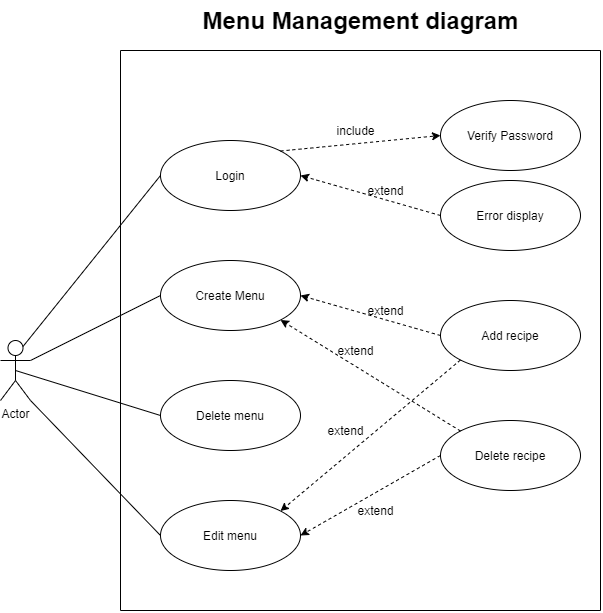

The diagram above was exported from draw.io. Its source (the exported page's mxGraphModel, read from the mxfile embedded in the PNG):
<mxGraphModel dx="1483" dy="794" grid="1" gridSize="10" guides="1" tooltips="1" connect="1" arrows="1" fold="1" page="1" pageScale="1" pageWidth="850" pageHeight="1100" math="0" shadow="0">
  <root>
    <mxCell id="0" />
    <mxCell id="1" parent="0" />
    <mxCell id="y5YKMeAZ0GPHwguPQ4Ce-1" value="Actor" style="shape=umlActor;verticalLabelPosition=bottom;verticalAlign=top;html=1;outlineConnect=0;" vertex="1" parent="1">
      <mxGeometry x="80" y="370" width="30" height="60" as="geometry" />
    </mxCell>
    <mxCell id="y5YKMeAZ0GPHwguPQ4Ce-2" value="Login" style="ellipse;whiteSpace=wrap;html=1;" vertex="1" parent="1">
      <mxGeometry x="240" y="170" width="140" height="70" as="geometry" />
    </mxCell>
    <mxCell id="y5YKMeAZ0GPHwguPQ4Ce-3" value="Verify Password" style="ellipse;whiteSpace=wrap;html=1;" vertex="1" parent="1">
      <mxGeometry x="520" y="130" width="140" height="70" as="geometry" />
    </mxCell>
    <mxCell id="y5YKMeAZ0GPHwguPQ4Ce-4" value="Error display" style="ellipse;whiteSpace=wrap;html=1;" vertex="1" parent="1">
      <mxGeometry x="520" y="210" width="140" height="70" as="geometry" />
    </mxCell>
    <mxCell id="y5YKMeAZ0GPHwguPQ4Ce-5" value="Create Menu" style="ellipse;whiteSpace=wrap;html=1;" vertex="1" parent="1">
      <mxGeometry x="240" y="290" width="140" height="70" as="geometry" />
    </mxCell>
    <mxCell id="y5YKMeAZ0GPHwguPQ4Ce-6" value="Edit menu" style="ellipse;whiteSpace=wrap;html=1;" vertex="1" parent="1">
      <mxGeometry x="240" y="530" width="140" height="70" as="geometry" />
    </mxCell>
    <mxCell id="y5YKMeAZ0GPHwguPQ4Ce-7" value="Delete menu" style="ellipse;whiteSpace=wrap;html=1;" vertex="1" parent="1">
      <mxGeometry x="240" y="410" width="140" height="70" as="geometry" />
    </mxCell>
    <mxCell id="y5YKMeAZ0GPHwguPQ4Ce-8" value="" style="endArrow=none;html=1;rounded=0;exitX=0.75;exitY=0.1;exitDx=0;exitDy=0;exitPerimeter=0;entryX=0;entryY=0.5;entryDx=0;entryDy=0;" edge="1" parent="1" source="y5YKMeAZ0GPHwguPQ4Ce-1" target="y5YKMeAZ0GPHwguPQ4Ce-2">
      <mxGeometry width="50" height="50" relative="1" as="geometry">
        <mxPoint x="360" y="540" as="sourcePoint" />
        <mxPoint x="410" y="490" as="targetPoint" />
      </mxGeometry>
    </mxCell>
    <mxCell id="y5YKMeAZ0GPHwguPQ4Ce-9" value="" style="endArrow=none;html=1;rounded=0;exitX=1;exitY=0.3333333333333333;exitDx=0;exitDy=0;exitPerimeter=0;entryX=0;entryY=0.5;entryDx=0;entryDy=0;" edge="1" parent="1" source="y5YKMeAZ0GPHwguPQ4Ce-1" target="y5YKMeAZ0GPHwguPQ4Ce-5">
      <mxGeometry width="50" height="50" relative="1" as="geometry">
        <mxPoint x="360" y="540" as="sourcePoint" />
        <mxPoint x="410" y="490" as="targetPoint" />
      </mxGeometry>
    </mxCell>
    <mxCell id="y5YKMeAZ0GPHwguPQ4Ce-10" value="" style="endArrow=none;html=1;rounded=0;exitX=0.5;exitY=0.5;exitDx=0;exitDy=0;exitPerimeter=0;entryX=0;entryY=0.5;entryDx=0;entryDy=0;" edge="1" parent="1" source="y5YKMeAZ0GPHwguPQ4Ce-1" target="y5YKMeAZ0GPHwguPQ4Ce-7">
      <mxGeometry width="50" height="50" relative="1" as="geometry">
        <mxPoint x="360" y="540" as="sourcePoint" />
        <mxPoint x="410" y="490" as="targetPoint" />
      </mxGeometry>
    </mxCell>
    <mxCell id="y5YKMeAZ0GPHwguPQ4Ce-11" value="" style="endArrow=none;html=1;rounded=0;exitX=1;exitY=1;exitDx=0;exitDy=0;exitPerimeter=0;entryX=0;entryY=0.5;entryDx=0;entryDy=0;" edge="1" parent="1" source="y5YKMeAZ0GPHwguPQ4Ce-1" target="y5YKMeAZ0GPHwguPQ4Ce-6">
      <mxGeometry width="50" height="50" relative="1" as="geometry">
        <mxPoint x="360" y="540" as="sourcePoint" />
        <mxPoint x="410" y="490" as="targetPoint" />
      </mxGeometry>
    </mxCell>
    <mxCell id="y5YKMeAZ0GPHwguPQ4Ce-12" value="Add recipe" style="ellipse;whiteSpace=wrap;html=1;" vertex="1" parent="1">
      <mxGeometry x="520" y="330" width="140" height="70" as="geometry" />
    </mxCell>
    <mxCell id="y5YKMeAZ0GPHwguPQ4Ce-13" value="Delete recipe" style="ellipse;whiteSpace=wrap;html=1;" vertex="1" parent="1">
      <mxGeometry x="520" y="450" width="140" height="70" as="geometry" />
    </mxCell>
    <mxCell id="y5YKMeAZ0GPHwguPQ4Ce-14" value="" style="html=1;labelBackgroundColor=#ffffff;startArrow=none;startFill=0;startSize=6;endArrow=classic;endFill=1;endSize=6;jettySize=auto;orthogonalLoop=1;strokeWidth=1;dashed=1;fontSize=14;rounded=0;exitX=0;exitY=0.5;exitDx=0;exitDy=0;entryX=1;entryY=0.5;entryDx=0;entryDy=0;" edge="1" parent="1" source="y5YKMeAZ0GPHwguPQ4Ce-12" target="y5YKMeAZ0GPHwguPQ4Ce-5">
      <mxGeometry width="60" height="60" relative="1" as="geometry">
        <mxPoint x="350" y="550" as="sourcePoint" />
        <mxPoint x="410" y="490" as="targetPoint" />
      </mxGeometry>
    </mxCell>
    <mxCell id="y5YKMeAZ0GPHwguPQ4Ce-15" value="" style="html=1;labelBackgroundColor=#ffffff;startArrow=none;startFill=0;startSize=6;endArrow=classic;endFill=1;endSize=6;jettySize=auto;orthogonalLoop=1;strokeWidth=1;dashed=1;fontSize=14;rounded=0;exitX=0;exitY=0;exitDx=0;exitDy=0;entryX=1;entryY=1;entryDx=0;entryDy=0;" edge="1" parent="1" source="y5YKMeAZ0GPHwguPQ4Ce-13" target="y5YKMeAZ0GPHwguPQ4Ce-5">
      <mxGeometry width="60" height="60" relative="1" as="geometry">
        <mxPoint x="420" y="380" as="sourcePoint" />
        <mxPoint x="410" y="490" as="targetPoint" />
      </mxGeometry>
    </mxCell>
    <mxCell id="y5YKMeAZ0GPHwguPQ4Ce-16" value="" style="html=1;labelBackgroundColor=#ffffff;startArrow=none;startFill=0;startSize=6;endArrow=classic;endFill=1;endSize=6;jettySize=auto;orthogonalLoop=1;strokeWidth=1;dashed=1;fontSize=14;rounded=0;exitX=0;exitY=1;exitDx=0;exitDy=0;entryX=1;entryY=0;entryDx=0;entryDy=0;" edge="1" parent="1" source="y5YKMeAZ0GPHwguPQ4Ce-12" target="y5YKMeAZ0GPHwguPQ4Ce-6">
      <mxGeometry width="60" height="60" relative="1" as="geometry">
        <mxPoint x="350" y="550" as="sourcePoint" />
        <mxPoint x="410" y="490" as="targetPoint" />
      </mxGeometry>
    </mxCell>
    <mxCell id="y5YKMeAZ0GPHwguPQ4Ce-17" value="" style="html=1;labelBackgroundColor=#ffffff;startArrow=none;startFill=0;startSize=6;endArrow=classic;endFill=1;endSize=6;jettySize=auto;orthogonalLoop=1;strokeWidth=1;dashed=1;fontSize=14;rounded=0;exitX=0;exitY=0.5;exitDx=0;exitDy=0;entryX=1;entryY=0.5;entryDx=0;entryDy=0;" edge="1" parent="1" source="y5YKMeAZ0GPHwguPQ4Ce-13" target="y5YKMeAZ0GPHwguPQ4Ce-6">
      <mxGeometry width="60" height="60" relative="1" as="geometry">
        <mxPoint x="350" y="550" as="sourcePoint" />
        <mxPoint x="560" y="610" as="targetPoint" />
      </mxGeometry>
    </mxCell>
    <mxCell id="y5YKMeAZ0GPHwguPQ4Ce-18" value="extend" style="text;html=1;align=center;verticalAlign=middle;resizable=0;points=[];autosize=1;strokeColor=none;fillColor=none;" vertex="1" parent="1">
      <mxGeometry x="440" y="330" width="50" height="20" as="geometry" />
    </mxCell>
    <mxCell id="y5YKMeAZ0GPHwguPQ4Ce-21" value="extend" style="text;html=1;align=center;verticalAlign=middle;resizable=0;points=[];autosize=1;strokeColor=none;fillColor=none;" vertex="1" parent="1">
      <mxGeometry x="400" y="450" width="50" height="20" as="geometry" />
    </mxCell>
    <mxCell id="y5YKMeAZ0GPHwguPQ4Ce-22" value="extend" style="text;html=1;align=center;verticalAlign=middle;resizable=0;points=[];autosize=1;strokeColor=none;fillColor=none;" vertex="1" parent="1">
      <mxGeometry x="430" y="530" width="50" height="20" as="geometry" />
    </mxCell>
    <mxCell id="y5YKMeAZ0GPHwguPQ4Ce-24" value="extend" style="text;html=1;align=center;verticalAlign=middle;resizable=0;points=[];autosize=1;strokeColor=none;fillColor=none;" vertex="1" parent="1">
      <mxGeometry x="410" y="370" width="50" height="20" as="geometry" />
    </mxCell>
    <mxCell id="y5YKMeAZ0GPHwguPQ4Ce-25" value="" style="html=1;labelBackgroundColor=#ffffff;startArrow=none;startFill=0;startSize=6;endArrow=classic;endFill=1;endSize=6;jettySize=auto;orthogonalLoop=1;strokeWidth=1;dashed=1;fontSize=14;rounded=0;exitX=1;exitY=0;exitDx=0;exitDy=0;entryX=0;entryY=0.5;entryDx=0;entryDy=0;" edge="1" parent="1" source="y5YKMeAZ0GPHwguPQ4Ce-2" target="y5YKMeAZ0GPHwguPQ4Ce-3">
      <mxGeometry width="60" height="60" relative="1" as="geometry">
        <mxPoint x="350" y="400" as="sourcePoint" />
        <mxPoint x="410" y="340" as="targetPoint" />
      </mxGeometry>
    </mxCell>
    <mxCell id="y5YKMeAZ0GPHwguPQ4Ce-26" value="" style="html=1;labelBackgroundColor=#ffffff;startArrow=none;startFill=0;startSize=6;endArrow=classic;endFill=1;endSize=6;jettySize=auto;orthogonalLoop=1;strokeWidth=1;dashed=1;fontSize=14;rounded=0;exitX=0;exitY=0.5;exitDx=0;exitDy=0;entryX=1;entryY=0.5;entryDx=0;entryDy=0;" edge="1" parent="1" source="y5YKMeAZ0GPHwguPQ4Ce-4" target="y5YKMeAZ0GPHwguPQ4Ce-2">
      <mxGeometry width="60" height="60" relative="1" as="geometry">
        <mxPoint x="350" y="400" as="sourcePoint" />
        <mxPoint x="410" y="340" as="targetPoint" />
      </mxGeometry>
    </mxCell>
    <mxCell id="y5YKMeAZ0GPHwguPQ4Ce-27" value="include" style="text;html=1;align=center;verticalAlign=middle;resizable=0;points=[];autosize=1;strokeColor=none;fillColor=none;" vertex="1" parent="1">
      <mxGeometry x="410" y="150" width="50" height="20" as="geometry" />
    </mxCell>
    <mxCell id="y5YKMeAZ0GPHwguPQ4Ce-29" value="extend" style="text;html=1;align=center;verticalAlign=middle;resizable=0;points=[];autosize=1;strokeColor=none;fillColor=none;" vertex="1" parent="1">
      <mxGeometry x="440" y="210" width="50" height="20" as="geometry" />
    </mxCell>
    <mxCell id="y5YKMeAZ0GPHwguPQ4Ce-30" value="" style="endArrow=none;html=1;rounded=0;" edge="1" parent="1">
      <mxGeometry width="50" height="50" relative="1" as="geometry">
        <mxPoint x="200" y="80" as="sourcePoint" />
        <mxPoint x="680" y="80" as="targetPoint" />
      </mxGeometry>
    </mxCell>
    <mxCell id="y5YKMeAZ0GPHwguPQ4Ce-31" value="" style="endArrow=none;html=1;rounded=0;" edge="1" parent="1">
      <mxGeometry width="50" height="50" relative="1" as="geometry">
        <mxPoint x="200" y="80" as="sourcePoint" />
        <mxPoint x="200" y="640" as="targetPoint" />
      </mxGeometry>
    </mxCell>
    <mxCell id="y5YKMeAZ0GPHwguPQ4Ce-32" value="" style="endArrow=none;html=1;rounded=0;" edge="1" parent="1">
      <mxGeometry width="50" height="50" relative="1" as="geometry">
        <mxPoint x="680" y="80" as="sourcePoint" />
        <mxPoint x="680" y="640" as="targetPoint" />
      </mxGeometry>
    </mxCell>
    <mxCell id="y5YKMeAZ0GPHwguPQ4Ce-33" value="" style="endArrow=none;html=1;rounded=0;" edge="1" parent="1">
      <mxGeometry width="50" height="50" relative="1" as="geometry">
        <mxPoint x="200" y="640" as="sourcePoint" />
        <mxPoint x="680" y="640" as="targetPoint" />
      </mxGeometry>
    </mxCell>
    <mxCell id="y5YKMeAZ0GPHwguPQ4Ce-34" value="Menu Management diagram" style="text;strokeColor=none;fillColor=none;html=1;fontSize=24;fontStyle=1;verticalAlign=middle;align=center;" vertex="1" parent="1">
      <mxGeometry x="390" y="30" width="100" height="40" as="geometry" />
    </mxCell>
  </root>
</mxGraphModel>